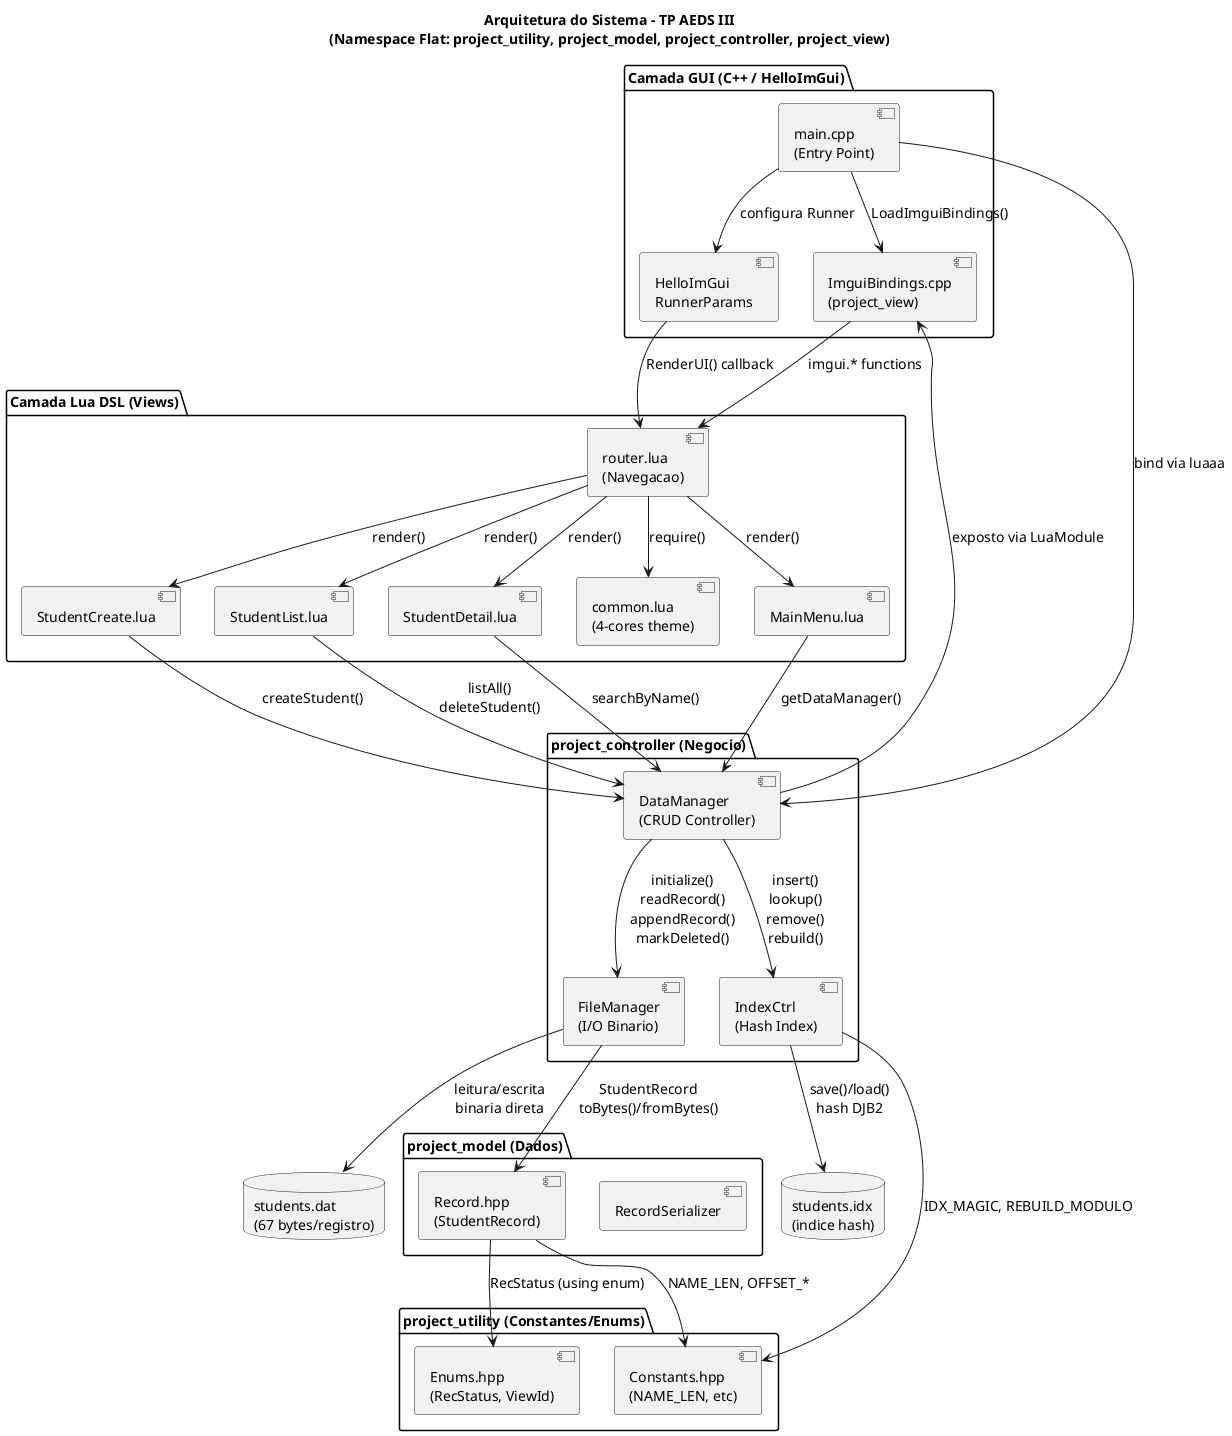

The diagram above was rendered by PlantUML. Its source (embedded in the PNG):
@startuml arquitetura_sistema
' Diagrama de Arquitetura do Sistema - GUI com Lua DSL (MVC Flat)

skinparam backgroundColor #FFFFFF
skinparam defaultFontSize 14

title Arquitetura do Sistema - TP AEDS III\n(Namespace Flat: project_utility, project_model, project_controller, project_view)

package "Camada GUI (C++ / HelloImGui)" {
    [main.cpp\n(Entry Point)] as main
    [HelloImGui\nRunnerParams] as hello
    [ImguiBindings.cpp\n(project_view)] as bindings
}

package "Camada Lua DSL (Views)" {
    [router.lua\n(Navegacao)] as router
    [common.lua\n(4-cores theme)] as common
    [MainMenu.lua] as menu
    [StudentCreate.lua] as create
    [StudentList.lua] as list
    [StudentDetail.lua] as detail
}

package "project_utility (Constantes/Enums)" {
    [Constants.hpp\n(NAME_LEN, etc)] as const
    [Enums.hpp\n(RecStatus, ViewId)] as enums
}

package "project_model (Dados)" {
    [Record.hpp\n(StudentRecord)] as model
    [RecordSerializer] as serializer
}

package "project_controller (Negocio)" {
    [DataManager\n(CRUD Controller)] as dm
    [FileManager\n(I/O Binario)] as fm
    [IndexCtrl\n(Hash Index)] as idx
}

database "students.dat\n(67 bytes/registro)" as dat
database "students.idx\n(indice hash)" as idxfile

' Fluxo principal
main --> hello : configura Runner
main --> bindings : LoadImguiBindings()
main --> dm : bind via luaaa
hello --> router : RenderUI() callback
bindings --> router : imgui.* functions
dm --> bindings : exposto via LuaModule

' Lua views
router --> common : require()
router --> menu : render()
router --> create : render()
router --> list : render()
router --> detail : render()

' CRUD
menu --> dm : getDataManager()
create --> dm : createStudent()
list --> dm : listAll()\ndeleteStudent()
detail --> dm : searchByName()

' Dependencies
dm --> fm : initialize()\nreadRecord()\nappendRecord()\nmarkDeleted()
dm --> idx : insert()\nlookup()\nremove()\nrebuild()

' Utility/Model dependencies
fm --> model : StudentRecord\ntoBytes()/fromBytes()
model --> const : NAME_LEN, OFFSET_*
model --> enums : RecStatus (using enum)
idx --> const : IDX_MAGIC, REBUILD_MODULO

' Persistencia
fm --> dat : leitura/escrita\nbinaria direta
idx --> idxfile : save()/load()\nhash DJB2

@enduml